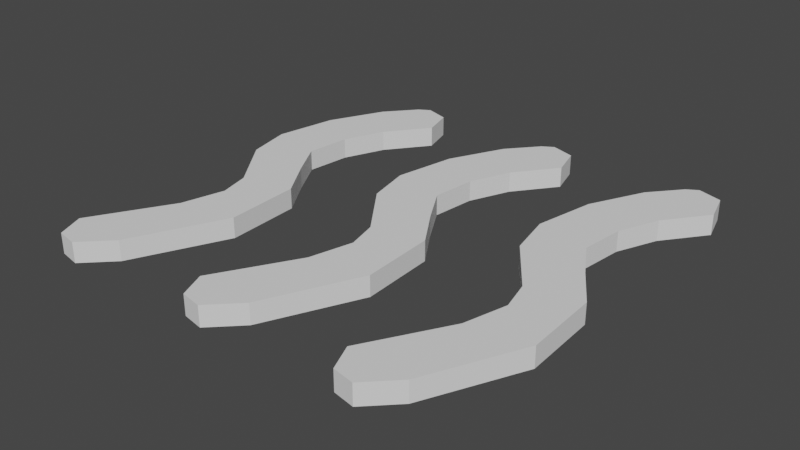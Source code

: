 # Source: heatTemplate.blend  (saved by Blender 2.92.15; exported with 4.5.12 LTS)
import bpy
from mathutils import Matrix  # noqa: F401  (used for matrix-valued properties, if any)

bpy.ops.wm.read_factory_settings(use_empty=True)
scene = bpy.context.scene
scene.name = 'Scene'

# ---- collections
col_collection = bpy.data.collections.new('Collection'); scene.collection.children.link(col_collection)

# ---- world
world_world = bpy.data.worlds.new('World'); scene.world = world_world
world_world.use_nodes = True; world_world.node_tree.nodes.clear()
_N = world_world.node_tree.nodes; _L = world_world.node_tree.links
n0 = _N.new('ShaderNodeOutputWorld'); n0.name = 'World Output'; n0.location = (300, 300)
n1 = _N.new('ShaderNodeBackground'); n1.name = 'Background'; n1.location = (10, 300)
n1.inputs[0].default_value = (0.05088, 0.05088, 0.05088, 1.0)
_L.new(n1.outputs[0], n0.inputs[0])
n0.is_active_output = True
world_world.color = (0.05088, 0.05088, 0.05088)
world_world.use_sun_shadow = False
world_world.sun_shadow_jitter_overblur = 0.0

# ---- meshes
me_cube_001 = bpy.data.meshes.new('Cube.001')
me_cube_001.from_pydata([(0.004509, 0.1042, 0.0), (0.01004, 0.008003, 0.0), (-0.0005999, 0.02631, 0.0), (0.001954, 0.04802, 0.0), (0.01047, 0.06803, 0.0), (0.02622, 0.08846, 0.0), (0.02196, 0.1038, 0.0), (0.01004, 0.1076, 0.0), (0.02239, -0.01115, 0.0), (0.02409, -0.04819, 0.0), (0.002806, -0.09331, 0.0), (-0.01082, -0.1069, 0.0), (-0.02146, -0.1048, 0.0), (-0.02699, -0.09161, 0.0), (-0.004857, -0.0533, 0.0), (0.0006772, -0.03201, 0.0), (-0.003154, -0.01669, 0.0), (-0.02274, 0.01013, 0.0), (-0.02742, 0.03227, 0.0), (-0.02146, 0.06249, 0.0), (-0.008263, 0.08931, 0.0)], [], [(14, 13, 12, 11, 10, 9, 8, 1, 2, 3, 4, 5, 6, 7, 0, 20, 19, 18, 17, 16, 15)])
_uv = me_cube_001.uv_layers.new(name='UVMap')
_uv.uv.foreach_set('vector', [0.0, 0.0, 0.0, 0.0, 0.0, 0.0, 0.0, 0.0, 0.0, 0.0, 0.0, 0.0, 0.0, 0.0, 0.0, 0.0, 0.0, 0.0, 0.0, 0.0, 0.0, 0.0, 0.0, 0.0, 0.0, 0.0, 0.0, 0.0, 0.0, 0.0, 0.0, 0.0, 0.0, 0.0, 0.0, 0.0, 0.0, 0.0, 0.0, 0.0, 0.0, 0.0])
me_cube_001.use_remesh_fix_poles = True
me_cube_001.use_remesh_preserve_attributes = False
me_cube_001.use_mirror_vertex_groups = False
me_cube_001.update()
me_cube_002 = bpy.data.meshes.new('Cube.002')
me_cube_002.from_pydata([(0.004509, 0.1042, 0.0), (0.01004, 0.008003, 0.0), (-0.0005999, 0.02631, 0.0), (0.001954, 0.04802, 0.0), (0.01047, 0.06803, 0.0), (0.02622, 0.08846, 0.0), (0.02196, 0.1038, 0.0), (0.01004, 0.1076, 0.0), (0.02239, -0.01115, 0.0), (0.02409, -0.04819, 0.0), (0.002806, -0.09331, 0.0), (-0.01082, -0.1069, 0.0), (-0.02146, -0.1048, 0.0), (-0.02699, -0.09161, 0.0), (-0.004857, -0.0533, 0.0), (0.0006772, -0.03201, 0.0), (-0.003154, -0.01669, 0.0), (-0.02274, 0.01013, 0.0), (-0.02742, 0.03227, 0.0), (-0.02146, 0.06249, 0.0), (-0.008263, 0.08931, 0.0)], [], [(14, 13, 12, 11, 10, 9, 8, 1, 2, 3, 4, 5, 6, 7, 0, 20, 19, 18, 17, 16, 15)])
_uv = me_cube_002.uv_layers.new(name='UVMap')
_uv.uv.foreach_set('vector', [0.0, 0.0, 0.0, 0.0, 0.0, 0.0, 0.0, 0.0, 0.0, 0.0, 0.0, 0.0, 0.0, 0.0, 0.0, 0.0, 0.0, 0.0, 0.0, 0.0, 0.0, 0.0, 0.0, 0.0, 0.0, 0.0, 0.0, 0.0, 0.0, 0.0, 0.0, 0.0, 0.0, 0.0, 0.0, 0.0, 0.0, 0.0, 0.0, 0.0, 0.0, 0.0])
me_cube_002.use_remesh_fix_poles = True
me_cube_002.use_remesh_preserve_attributes = False
me_cube_002.use_mirror_vertex_groups = False
me_cube_002.update()
me_cube_003 = bpy.data.meshes.new('Cube.003')
me_cube_003.from_pydata([(0.004509, 0.1042, 0.0), (0.01004, 0.008003, 0.0), (-0.0005999, 0.02631, 0.0), (0.001954, 0.04802, 0.0), (0.01047, 0.06803, 0.0), (0.02622, 0.08846, 0.0), (0.02196, 0.1038, 0.0), (0.01004, 0.1076, 0.0), (0.02239, -0.01115, 0.0), (0.02409, -0.04819, 0.0), (0.002806, -0.09331, 0.0), (-0.01082, -0.1069, 0.0), (-0.02146, -0.1048, 0.0), (-0.02699, -0.09161, 0.0), (-0.004857, -0.0533, 0.0), (0.0006772, -0.03201, 0.0), (-0.003154, -0.01669, 0.0), (-0.02274, 0.01013, 0.0), (-0.02742, 0.03227, 0.0), (-0.02146, 0.06249, 0.0), (-0.008263, 0.08931, 0.0)], [], [(14, 13, 12, 11, 10, 9, 8, 1, 2, 3, 4, 5, 6, 7, 0, 20, 19, 18, 17, 16, 15)])
_uv = me_cube_003.uv_layers.new(name='UVMap')
_uv.uv.foreach_set('vector', [0.0, 0.0, 0.0, 0.0, 0.0, 0.0, 0.0, 0.0, 0.0, 0.0, 0.0, 0.0, 0.0, 0.0, 0.0, 0.0, 0.0, 0.0, 0.0, 0.0, 0.0, 0.0, 0.0, 0.0, 0.0, 0.0, 0.0, 0.0, 0.0, 0.0, 0.0, 0.0, 0.0, 0.0, 0.0, 0.0, 0.0, 0.0, 0.0, 0.0, 0.0, 0.0])
me_cube_003.use_remesh_fix_poles = True
me_cube_003.use_remesh_preserve_attributes = False
me_cube_003.use_mirror_vertex_groups = False
me_cube_003.update()

# ---- objects
ob_cube = bpy.data.objects.new('Cube', me_cube_001)
ob_cube_001 = bpy.data.objects.new('Cube.001', me_cube_002)
ob_cube_002 = bpy.data.objects.new('Cube.002', me_cube_003)

# ---- transforms, parenting, visibility, modifiers, constraints
ob_cube.location = (0.0, 0.0, 0.02352)
ob_cube.lineart.crease_threshold = 0.0
_m = ob_cube.modifiers.new('Solidify', 'SOLIDIFY')
ob_cube_001.location = (-0.07898, 0.0, 0.02352)
ob_cube_001.lineart.crease_threshold = 0.0
_m = ob_cube_001.modifiers.new('Solidify', 'SOLIDIFY')
ob_cube_002.location = (0.07842, 0.0, 0.02352)
ob_cube_002.lineart.crease_threshold = 0.0
_m = ob_cube_002.modifiers.new('Solidify', 'SOLIDIFY')

# ---- collection membership
col_collection.objects.link(ob_cube)
col_collection.objects.link(ob_cube_001)
col_collection.objects.link(ob_cube_002)

# ---- scene / render settings (as saved in the file)
scene.frame_start = 1; scene.frame_end = 250; scene.frame_set(1)
scene.render.engine = 'BLENDER_EEVEE_NEXT'
scene.cycles.use_denoising = False
scene.cycles.samples = 128
scene.cycles.sampling_pattern = 'TABULATED_SOBOL'
scene.cycles.use_adaptive_sampling = False
scene.cycles.use_light_tree = False
scene.view_settings.view_transform = 'Filmic'
bpy.context.view_layer.update()

# ---- added for rendering (the .blend has no active camera and no usable light): camera, sun
cam_auto = bpy.data.cameras.new('AutoCamera')
cam_auto.lens = 50.0
cam_auto.sensor_width = 36.0
cam_auto.clip_end = 1000.0
ob_auto_camera = bpy.data.objects.new('AutoCamera', cam_auto)
scene.collection.objects.link(ob_auto_camera)
ob_auto_camera.location = (0.277727, -0.333986, 0.241407)
ob_auto_camera.rotation_euler = (1.09748, -7.21219e-08, 0.694738)
scene.camera = ob_auto_camera
light_auto_sun = bpy.data.lights.new('AutoSun', 'SUN')
light_auto_sun.energy = 3.0
light_auto_sun.angle = 0.0523599
ob_auto_sun = bpy.data.objects.new('AutoSun', light_auto_sun)
scene.collection.objects.link(ob_auto_sun)
ob_auto_sun.rotation_euler = (0.872665, 0.174533, 0.523599)
bpy.context.view_layer.update()
